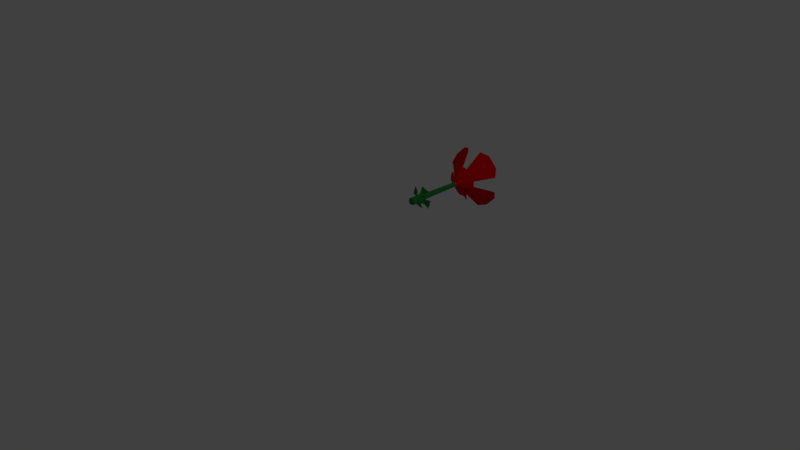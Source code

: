 # Source: flower_unity.blend  (saved by Blender 2.78.0; exported with 4.5.12 LTS)
import bpy
from mathutils import Matrix  # noqa: F401  (used for matrix-valued properties, if any)

bpy.ops.wm.read_factory_settings(use_empty=True)
scene = bpy.context.scene
scene.name = 'Scene'

# ---- collections
col_collection_1 = bpy.data.collections.new('Collection 1'); scene.collection.children.link(col_collection_1)

# ---- materials (node trees are filled in below, after node groups)
mat_stem = bpy.data.materials.new('Stem')
mat_stem.alpha_threshold = 0.0
mat_stem.use_transparent_shadow = False
mat_stem.diffuse_color = (0.02032, 0.2529, 0.0508, 1.0)
mat_stem.roughness = 0.5
mat_stem.line_color = (0.0, 0.0, 0.0, 1.0)
mat_petals = bpy.data.materials.new('Petals')
mat_petals.alpha_threshold = 0.0
mat_petals.use_transparent_shadow = False
mat_petals.diffuse_color = (0.8, 0.0, 0.0006145, 1.0)
mat_petals.roughness = 0.5
mat_pompom = bpy.data.materials.new('Pompom')
mat_pompom.alpha_threshold = 0.0
mat_pompom.use_transparent_shadow = False
mat_pompom.diffuse_color = (0.8, 0.4928, 0.0, 1.0)
mat_pompom.roughness = 0.5

# ---- material node trees

# ---- world
world_world = bpy.data.worlds.new('World'); scene.world = world_world
world_world.color = (0.05088, 0.05088, 0.05088)
world_world.use_sun_shadow = False
world_world.sun_shadow_jitter_overblur = 0.0
world_world.cycles.sampling_method = 'MANUAL'

# ---- cameras
cam_camera = bpy.data.cameras.new('Camera')
cam_camera.clip_end = 100.0
cam_camera.lens = 35.0
cam_camera.sensor_width = 32.0
cam_camera.sensor_height = 18.0
cam_camera.ortho_scale = 7.314
cam_camera.dof.focus_distance = 0.0
cam_camera.dof.aperture_fstop = 128.0

# ---- lights
light_lamp = bpy.data.lights.new('Lamp', 'POINT')
light_lamp.transmission_factor = 0.0
light_lamp.cutoff_distance = 30.0
light_lamp.energy = 100.0
light_lamp.shadow_buffer_clip_start = 1.001
light_lamp.shadow_soft_size = 0.1
light_lamp.shadow_maximum_resolution = 0.006
light_lamp.use_absolute_resolution = True

# ---- meshes
me_cube = bpy.data.meshes.new('Cube')
me_cube.from_pydata([(0.03346, 1.711e-05, -0.04487), (0.03346, 1.711e-05, 0.03013), (-0.04154, 1.711e-05, 0.03013), (-0.04154, 1.711e-05, -0.04487), (0.02221, 0.4, -0.03362), (0.02221, 0.4, 0.01888), (-0.03029, 0.4, 0.01888), (-0.03029, 0.4, -0.03362), (0.04471, 1.711e-05, -0.007368), (-0.004044, 1.711e-05, -0.05612), (-0.004044, 1.711e-05, 0.04138), (-0.05279, 1.711e-05, -0.007368), (-0.03779, 0.15, 0.02638), (0.03008, 0.4, -0.007368), (-0.004044, 0.4, -0.04149), (-0.004044, 0.4, 0.02676), (-0.03817, 0.4, -0.007368), (-0.004044, 0.15, -0.05124), (-0.04792, 0.15, -0.007368), (-0.004044, 1.711e-05, -0.007368), (0.03097, 0.9, -0.007368), (-0.004044, 0.9, -0.04238), (-0.01893, 0.9, -0.02225), (-0.004044, 0.9, 0.02764), (-0.01893, 0.9, 0.007515), (-0.03905, 0.9, -0.007368), (0.05446, 0.9, -0.007368), (0.04096, 0.9, 0.03763), (-0.004044, 0.9, -0.06587), (-0.04904, 0.9, -0.05237), (-0.004044, 0.9, 0.05113), (-0.04904, 0.9, 0.03763), (-0.06254, 0.9, -0.007369), (0.04096, 0.9, -0.05237), (-0.1128, 1.2, -0.4091), (-0.2294, 1.25, -0.3742), (0.3627, 1.25, -0.2328), (0.3977, 1.2, -0.1161), (0.2214, 1.25, 0.3594), (0.1047, 1.2, 0.3944), (-0.3708, 1.25, 0.218), (-0.4058, 1.2, 0.1014), (-0.1128, 1.2, -0.3483), (-0.1826, 1.25, -0.3273), (0.3159, 1.25, -0.1859), (0.3368, 1.2, -0.1161), (0.1745, 1.25, 0.3126), (0.1047, 1.2, 0.3335), (-0.324, 1.25, 0.1712), (-0.3449, 1.2, 0.1014), (0.3977, 1.2, 0.1014), (0.3627, 1.25, 0.218), (-0.1128, 1.2, 0.3944), (-0.2294, 1.25, 0.3594), (-0.4058, 1.2, -0.1161), (-0.3708, 1.25, -0.2328), (0.2214, 1.25, -0.3742), (0.1047, 1.2, -0.4091), (0.3368, 1.2, 0.1014), (0.3159, 1.25, 0.1712), (-0.1128, 1.2, 0.3335), (-0.1826, 1.25, 0.3126), (-0.3449, 1.2, -0.1161), (-0.324, 1.25, -0.1859), (0.1745, 1.25, -0.3273), (0.1047, 1.2, -0.3483), (0.0153, 0.9, -0.007368), (0.02289, 0.9, 0.01956), (-0.03097, 0.9, -0.0343), (-0.004044, 0.9, 0.01198), (-0.03097, 0.9, 0.01956), (0.02289, 0.9, -0.0343), (-0.004044, 1.325, -0.007369), (-0.004044, 0.9, -0.02672), (-0.02339, 0.9, -0.007368), (0.01084, 0.9, 0.007515), (0.01084, 0.9, -0.02225), (-0.004044, 1.25, 0.000371), (-0.004044, 1.25, -0.01511), (0.003695, 1.25, -0.007369), (-0.01178, 1.25, -0.007369), (0.001909, 1.25, -0.001415), (-0.009998, 1.25, -0.01332), (-0.009998, 1.25, -0.001415), (0.001909, 1.25, -0.01332), (-0.004044, 1.265, 0.04487), (-0.004044, 1.265, -0.05961), (0.0482, 1.265, -0.007369), (-0.05629, 1.265, -0.007369), (0.03614, 1.265, 0.03282), (-0.04423, 1.265, -0.04755), (-0.04423, 1.265, 0.03282), (0.03614, 1.265, -0.04755), (-0.004044, 1.28, 0.0501), (-0.004044, 1.28, -0.06483), (0.05342, 1.28, -0.007369), (-0.06151, 1.28, -0.007369), (0.04016, 1.28, 0.03684), (-0.04825, 1.28, -0.05157), (-0.04825, 1.28, 0.03684), (0.04016, 1.28, -0.05157), (-0.004044, 1.295, 0.0501), (-0.004044, 1.295, -0.06483), (0.05342, 1.295, -0.007369), (-0.06151, 1.295, -0.007369), (0.04016, 1.295, 0.03684), (-0.04825, 1.295, -0.05157), (-0.04825, 1.295, 0.03684), (0.04016, 1.295, -0.05157), (-0.004044, 1.31, 0.0386), (-0.004044, 1.31, -0.05334), (0.04193, 1.31, -0.007369), (-0.05002, 1.31, -0.007369), (0.03132, 1.31, 0.028), (-0.03941, 1.31, -0.04273), (-0.03941, 1.31, 0.028), (0.03132, 1.31, -0.04273), (-0.004044, 1.325, 0.001826), (-0.004044, 1.325, -0.01656), (0.00515, 1.325, -0.007369), (-0.01324, 1.325, -0.007369), (0.003029, 1.325, -0.0002958), (-0.01112, 1.325, -0.01444), (-0.01112, 1.325, -0.0002958), (0.003029, 1.325, -0.01444), (0.05494, 0.875, -0.007368), (-0.004044, 0.8275, -0.03733), (0.02591, 0.8275, -0.007368), (-0.034, 0.8275, -0.007368), (0.019, 0.8275, 0.01568), (-0.02709, 0.8275, -0.03041), (0.019, 0.8275, -0.03041), (-0.02709, 0.8275, 0.01568), (-0.004044, 0.8275, 0.02259), (0.04133, 0.875, 0.03801), (-0.04942, 0.875, 0.03801), (-0.004044, 0.875, 0.05162), (-0.06303, 0.875, -0.007369), (-0.04942, 0.875, -0.05274), (0.04133, 0.875, -0.05274), (-0.004044, 0.875, -0.06636), (-0.09521, 0.9706, -0.1824), (-0.0948, 0.9819, -0.182), (0.171, 0.9706, -0.09853), (0.1706, 0.9819, -0.09812), (-0.1791, 0.9706, 0.0838), (-0.1787, 0.9819, 0.08338), (0.04048, 0.9698, 0.2031), (0.04048, 0.9828, 0.2025), (0.08671, 0.9819, 0.1673), (0.2058, 0.9828, -0.05189), (-0.04857, 0.9828, -0.2173), (-0.2139, 0.9828, 0.03715), (-0.04857, 0.9698, -0.2179), (0.2065, 0.9698, -0.05189), (-0.2145, 0.9698, 0.03715), (0.08712, 0.9706, 0.1677), (-0.1791, 0.9706, -0.09853), (-0.1787, 0.9819, -0.09812), (0.08712, 0.9706, -0.1824), (0.08671, 0.9819, -0.182), (-0.09521, 0.9706, 0.1677), (-0.0948, 0.9819, 0.1673), (-0.04857, 0.9698, 0.2031), (-0.04857, 0.9828, 0.2025), (-0.2139, 0.9828, -0.05189), (0.2058, 0.9828, 0.03716), (0.1706, 0.9819, 0.08339), (0.04048, 0.9828, -0.2173), (0.04048, 0.9698, -0.2179), (0.2065, 0.9698, 0.03716), (-0.2145, 0.9698, -0.05189), (0.171, 0.9706, 0.0838), (-0.03967, 0.1, 0.02826), (-0.03967, 0.1, -0.04299), (-0.004044, 0.1, 0.03894), (0.03158, 0.1, -0.04299), (0.02971, 0.15, -0.04112), (0.03158, 0.1, 0.02826), (0.02971, 0.15, 0.02638), (-0.03779, 0.15, -0.04112), (-0.004044, 0.1, -0.05368), (-0.004044, 0.15, 0.03651), (0.03983, 0.15, -0.007368), (-0.05036, 0.1, -0.007368), (0.04227, 0.1, -0.007368), (0.06329, 0.1703, -0.0747), (0.05974, 0.1797, -0.07116), (0.05974, 0.1797, 0.05642), (-0.07138, 0.1703, 0.05996), (-0.06783, 0.1797, -0.07116), (-0.004044, 0.1797, -0.09029), (-0.004044, 0.1703, -0.0949), (0.07888, 0.1797, -0.007368), (-0.09157, 0.1703, -0.007368), (-0.004044, 0.1703, 0.08016), (0.08349, 0.1703, -0.007368), (0.06329, 0.1703, 0.05996), (-0.06783, 0.1797, 0.05642), (-0.07138, 0.1703, -0.0747), (-0.08697, 0.1797, -0.007368), (-0.004044, 0.1797, 0.07556), (0.121, 0.1928, -0.1324), (0.1144, 0.1972, -0.1258), (-0.1291, 0.1928, 0.1177), (-0.1225, 0.1972, 0.1111), (-0.158, 0.1972, -0.007368), (0.15, 0.1972, -0.007368), (-0.1666, 0.1928, -0.007369), (0.1585, 0.1928, -0.007368), (0.121, 0.1928, 0.1177), (0.1144, 0.1972, 0.1111), (-0.1291, 0.1928, -0.1324), (-0.1225, 0.1972, -0.1258), (-0.004044, 0.1972, -0.1614), (-0.004044, 0.1928, -0.1699), (-0.004044, 0.1972, 0.1466), (-0.004044, 0.1928, 0.1552)], [], [(19, 10, 2, 11), (139, 140, 28, 33), (183, 13, 5, 179), (182, 15, 6, 12), (18, 16, 7, 180), (181, 9, 3, 174), (14, 17, 180, 7), (4, 177, 17, 14), (176, 0, 9, 181), (184, 18, 180, 174), (12, 6, 16, 18), (175, 182, 12, 173), (179, 5, 15, 182), (185, 183, 179, 178), (177, 4, 13, 183), (137, 135, 31, 32), (140, 138, 29, 28), (125, 139, 33, 26), (9, 19, 11, 3), (0, 8, 19, 9), (8, 1, 10, 19), (135, 136, 30, 31), (134, 125, 26, 27), (136, 134, 27, 30), (138, 137, 32, 29), (32, 25, 62, 54), (21, 28, 34, 42), (27, 26, 50, 51), (31, 53, 40), (26, 33, 36, 37), (21, 71, 64, 65), (63, 43, 35, 55), (71, 44, 64), (43, 42, 34, 35), (44, 45, 37, 36), (46, 47, 39, 38), (48, 49, 41, 40), (71, 20, 45, 44), (23, 30, 39, 47), (30, 27, 38, 39), (61, 48, 40, 53), (32, 31, 40, 41), (67, 23, 47, 46), (25, 32, 41, 49), (70, 25, 49, 48), (28, 29, 35, 34), (56, 64, 44, 36), (20, 26, 37, 45), (68, 21, 42, 43), (58, 59, 51, 50), (60, 61, 53, 52), (62, 63, 55, 54), (65, 64, 56, 57), (20, 67, 59, 58), (55, 35, 29), (26, 20, 58, 50), (31, 30, 52, 53), (36, 33, 56), (29, 32, 54, 55), (23, 70, 61, 60), (43, 63, 68), (25, 68, 63, 62), (28, 21, 65, 57), (33, 28, 57, 56), (30, 23, 60, 52), (66, 75, 67, 20), (22, 73, 21, 68), (69, 24, 70, 23), (74, 22, 68, 25), (76, 66, 20, 71), (73, 76, 71, 21), (75, 69, 23, 67), (24, 74, 25, 70), (76, 73, 78, 84), (74, 24, 83, 80), (75, 66, 79, 81), (24, 69, 77, 83), (81, 79, 87, 89), (83, 77, 85, 91), (79, 84, 92, 87), (77, 81, 89, 85), (22, 74, 80, 82), (73, 22, 82, 78), (69, 75, 81, 77), (66, 76, 84, 79), (87, 92, 100, 95), (85, 89, 97, 93), (86, 90, 98, 94), (90, 88, 96, 98), (80, 83, 91, 88), (84, 78, 86, 92), (82, 80, 88, 90), (78, 82, 90, 86), (94, 98, 106, 102), (98, 96, 104, 106), (100, 94, 102, 108), (96, 99, 107, 104), (91, 85, 93, 99), (89, 87, 95, 97), (88, 91, 99, 96), (92, 86, 94, 100), (104, 107, 115, 112), (105, 103, 111, 113), (107, 101, 109, 115), (103, 108, 116, 111), (93, 97, 105, 101), (95, 100, 108, 103), (99, 93, 101, 107), (97, 95, 103, 105), (113, 111, 119, 121), (115, 109, 117, 123), (111, 116, 124, 119), (109, 113, 121, 117), (108, 102, 110, 116), (106, 104, 112, 114), (102, 106, 114, 110), (101, 105, 113, 109), (72, 120, 123, 117), (119, 72, 117, 121), (124, 118, 72, 119), (118, 122, 120, 72), (112, 115, 123, 120), (116, 110, 118, 124), (114, 112, 120, 122), (110, 114, 122, 118), (48, 61, 70), (46, 59, 67), (38, 51, 59, 46), (27, 51, 38), (148, 136, 164), (132, 133, 163, 161), (134, 129, 172, 167), (135, 132, 161, 162), (4, 14, 126, 131), (16, 6, 132, 128), (14, 7, 130, 126), (13, 4, 131, 127), (6, 15, 133, 132), (5, 13, 127, 129), (15, 5, 129, 133), (7, 16, 128, 130), (163, 133, 147), (156, 129, 134, 149), (169, 126, 153), (154, 127, 131, 143), (139, 125, 150, 144), (134, 136, 148, 149), (147, 156, 149, 148), (154, 143, 144, 150), (153, 141, 142, 151), (155, 145, 146, 152), (138, 140, 151, 142), (144, 143, 131, 139), (135, 137, 152, 146), (126, 130, 141, 153), (154, 170, 127), (154, 150, 166, 170), (146, 145, 132, 135), (155, 152, 165, 171), (148, 164, 163, 147), (157, 171, 165, 158), (172, 170, 166, 167), (161, 163, 164, 162), (159, 169, 168, 160), (129, 127, 170, 172), (140, 139, 160, 168), (137, 138, 158, 165), (138, 130, 157, 158), (150, 125, 166), (130, 128, 171, 157), (131, 126, 169, 159), (133, 129, 156, 147), (125, 134, 167, 166), (139, 131, 159, 160), (165, 152, 137), (136, 135, 162, 164), (171, 128, 155), (153, 151, 168, 169), (151, 140, 168), (142, 141, 130, 138), (128, 132, 145, 155), (0, 176, 185, 8), (8, 185, 178, 1), (1, 178, 175, 10), (10, 175, 173, 2), (2, 173, 184, 11), (11, 184, 174, 3), (177, 176, 181, 17), (180, 17, 191, 190), (183, 185, 196, 193), (174, 180, 190, 199), (182, 175, 195, 201), (185, 176, 186, 196), (17, 181, 192, 191), (175, 178, 197, 195), (12, 18, 200, 198), (184, 173, 189, 194), (179, 182, 201, 188), (176, 177, 187, 186), (181, 174, 199, 192), (177, 183, 193, 187), (178, 179, 188, 197), (18, 184, 194, 200), (173, 12, 198, 189), (194, 189, 204, 208), (188, 201, 216, 211), (198, 200, 206, 205), (191, 192, 215, 214), (204, 205, 206, 208), (202, 203, 207, 209), (210, 211, 216, 217), (214, 215, 212, 213), (201, 195, 217, 216), (186, 187, 203, 202), (187, 193, 207, 203), (195, 197, 210, 217), (200, 194, 208, 206), (192, 199, 212, 215), (189, 198, 205, 204), (197, 188, 211, 210), (199, 190, 213, 212), (193, 196, 209, 207), (190, 191, 214, 213), (196, 186, 202, 209)])
me_cube.polygons.foreach_set('material_index', [0, 0, 0, 0, 0, 0, 0, 0, 0, 0, 0, 0, 0, 0, 0, 0, 0, 0, 0, 0, 0, 0, 0, 0, 0, 1, 1, 1, 1, 1, 1, 1, 1, 1, 1, 1, 1, 1, 1, 1, 1, 1, 1, 1, 1, 1, 1, 1, 1, 1, 1, 1, 1, 1, 1, 1, 1, 1, 1, 1, 1, 1, 1, 1, 1, 1, 1, 1, 1, 1, 1, 1, 1, 0, 0, 0, 0, 2, 2, 2, 2, 0, 0, 0, 0, 2, 2, 2, 2, 2, 2, 2, 2, 2, 2, 2, 2, 2, 2, 2, 2, 2, 2, 2, 2, 2, 2, 2, 2, 2, 2, 2, 2, 2, 2, 2, 2, 2, 2, 2, 2, 2, 2, 2, 2, 1, 1, 1, 1, 1, 1, 1, 1, 0, 0, 0, 0, 0, 0, 0, 0, 1, 1, 1, 1, 1, 1, 1, 1, 1, 1, 1, 1, 1, 1, 1, 1, 1, 1, 1, 1, 1, 1, 1, 1, 1, 1, 1, 1, 1, 1, 1, 1, 1, 1, 1, 1, 1, 1, 1, 1, 0, 0, 0, 0, 0, 0, 0, 0, 0, 0, 0, 0, 0, 0, 0, 0, 0, 0, 0, 0, 0, 0, 0, 0, 0, 0, 0, 0, 0, 0, 0, 0, 0, 0, 0, 0, 0, 0, 0, 0, 0, 0, 0])
me_cube.materials.append(mat_stem)
me_cube.materials.append(mat_petals)
me_cube.materials.append(mat_pompom)
me_cube.use_remesh_preserve_volume = False
me_cube.use_remesh_preserve_attributes = False
me_cube.use_mirror_vertex_groups = False
me_cube.update()

# ---- objects
ob_flower = bpy.data.objects.new('Flower', me_cube)
ob_lamp = bpy.data.objects.new('Lamp', light_lamp)
ob_camera = bpy.data.objects.new('Camera', cam_camera)

# ---- transforms, parenting, visibility, modifiers, constraints
ob_flower.location = (0.004044, 0.75, 0.5074)
ob_flower.lock_rotations_4d = False
ob_flower.empty_display_type = 'ARROWS'
ob_flower.lineart.crease_threshold = 0.0
ob_lamp.location = (4.076, 1.005, 5.904)
ob_lamp.rotation_euler = (0.6503, 0.05522, 1.866)
ob_lamp.lock_rotations_4d = False
ob_lamp.empty_display_type = 'ARROWS'
ob_lamp.color = (0.0, 0.0, 0.0, 0.0)
ob_lamp.lineart.crease_threshold = 0.0
ob_camera.location = (7.481, -6.508, 5.344)
ob_camera.rotation_euler = (1.109, 0.0, 0.8149)
ob_camera.lock_rotations_4d = False
ob_camera.empty_display_type = 'ARROWS'
ob_camera.color = (0.0, 0.0, 0.0, 0.0)
ob_camera.display_type = 'WIRE'
ob_camera.lineart.crease_threshold = 0.0

# ---- collection membership
col_collection_1.objects.link(ob_flower)
col_collection_1.objects.link(ob_lamp)
col_collection_1.objects.link(ob_camera)

# ---- scene / render settings (as saved in the file)
scene.camera = ob_camera
scene.frame_start = 1; scene.frame_end = 250; scene.frame_set(1)
scene.render.engine = 'BLENDER_EEVEE_NEXT'
scene.render.resolution_percentage = 50
scene.render.dither_intensity = 0.0
scene.cycles.use_denoising = False
scene.cycles.samples = 128
scene.cycles.sampling_pattern = 'TABULATED_SOBOL'
scene.cycles.light_sampling_threshold = 0.0
scene.cycles.use_adaptive_sampling = False
scene.cycles.use_light_tree = False
scene.cycles.blur_glossy = 0.0
scene.cycles.sample_clamp_indirect = 0.0
scene.view_settings.view_transform = 'Standard'
bpy.context.view_layer.update()
